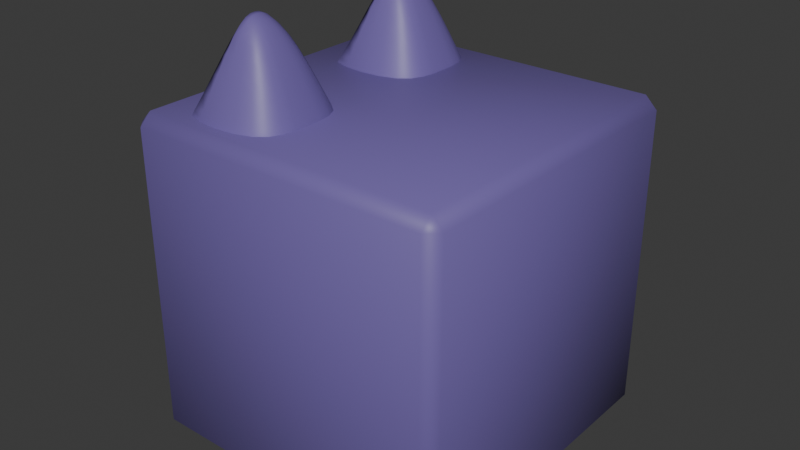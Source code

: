 # Source: Andrew.blend  (saved by Blender 4.3.34; exported with 4.5.12 LTS)
import bpy
from mathutils import Matrix  # noqa: F401  (used for matrix-valued properties, if any)

bpy.ops.wm.read_factory_settings(use_empty=True)
scene = bpy.context.scene
scene.name = 'Scene'

# ---- collections
col_collection = bpy.data.collections.new('Collection'); scene.collection.children.link(col_collection)

# ---- materials (node trees are filled in below, after node groups)
mat_material_002 = bpy.data.materials.new('Material.002')
mat_material_005 = bpy.data.materials.new('Material.005')
mat_material = bpy.data.materials.new('Material')
mat_material_006 = bpy.data.materials.new('Material.006')

# ---- material node trees
mat_material_002.use_nodes = True; mat_material_002.node_tree.nodes.clear()
_N = mat_material_002.node_tree.nodes; _L = mat_material_002.node_tree.links
n0 = _N.new('ShaderNodeBsdfPrincipled'); n0.name = 'Principled BSDF'; n0.location = (10, 300)
n0.inputs[0].default_value = (0.009315, 0.009315, 0.009315, 1.0)
n1 = _N.new('ShaderNodeOutputMaterial'); n1.name = 'Material Output'; n1.location = (300, 300)
_L.new(n0.outputs[0], n1.inputs[0])
n1.is_active_output = True
mat_material_005.use_nodes = True; mat_material_005.node_tree.nodes.clear()
_N = mat_material_005.node_tree.nodes; _L = mat_material_005.node_tree.links
n0 = _N.new('ShaderNodeBsdfPrincipled'); n0.name = 'Principled BSDF'; n0.location = (10, 300)
n0.inputs[0].default_value = (0.1714, 0.1248, 0.3813, 1.0)
n1 = _N.new('ShaderNodeOutputMaterial'); n1.name = 'Material Output'; n1.location = (300, 300)
_L.new(n0.outputs[0], n1.inputs[0])
n1.is_active_output = True
mat_material.use_nodes = True; mat_material.node_tree.nodes.clear()
_N = mat_material.node_tree.nodes; _L = mat_material.node_tree.links
n0 = _N.new('ShaderNodeBsdfPrincipled'); n0.name = 'Principled BSDF'; n0.location = (10, 300)
n0.inputs[0].default_value = (0.0, 0.0, 0.0, 1.0)
n1 = _N.new('ShaderNodeOutputMaterial'); n1.name = 'Material Output'; n1.location = (300, 300)
_L.new(n0.outputs[0], n1.inputs[0])
n1.is_active_output = True
mat_material_006.use_nodes = True; mat_material_006.node_tree.nodes.clear()
_N = mat_material_006.node_tree.nodes; _L = mat_material_006.node_tree.links
n0 = _N.new('ShaderNodeBsdfPrincipled'); n0.name = 'Principled BSDF'; n0.location = (10, 300)
n0.inputs[0].default_value = (0.0, 0.0, 0.0, 1.0)
n1 = _N.new('ShaderNodeOutputMaterial'); n1.name = 'Material Output'; n1.location = (300, 300)
_L.new(n0.outputs[0], n1.inputs[0])
n1.is_active_output = True

# ---- world
world_world = bpy.data.worlds.new('World'); scene.world = world_world
world_world.use_nodes = True; world_world.node_tree.nodes.clear()
_N = world_world.node_tree.nodes; _L = world_world.node_tree.links
n0 = _N.new('ShaderNodeOutputWorld'); n0.name = 'World Output'; n0.location = (300, 300)
n1 = _N.new('ShaderNodeBackground'); n1.name = 'Background'; n1.location = (10, 300)
n1.inputs[0].default_value = (0.05088, 0.05088, 0.05088, 1.0)
_L.new(n1.outputs[0], n0.inputs[0])
n0.is_active_output = True
world_world.color = (0.05088, 0.05088, 0.05088)
world_world.sun_shadow_jitter_overblur = 0.0

# ---- meshes
me_cylinder = bpy.data.meshes.new('Cylinder')
me_cylinder.from_pydata([(-2.384e-07, 1.0, -1.0), (-2.384e-07, 1.0, 1.0), (0.1951, 0.9808, -1.0), (0.1951, 0.9808, 1.0), (0.3827, 0.9239, -1.0), (0.3827, 0.9239, 1.0), (0.5556, 0.8315, -1.0), (0.5556, 0.8315, 1.0), (0.7071, 0.7071, -1.0), (0.7071, 0.7071, 1.0), (0.8315, 0.5556, -1.0), (0.8315, 0.5556, 1.0), (0.9239, 0.3827, -1.0), (0.9239, 0.3827, 1.0), (0.9808, 0.1951, -1.0), (0.9808, 0.1951, 1.0), (1.0, -4.768e-07, -1.0), (1.0, -4.768e-07, 1.0), (0.9808, -0.1951, -1.0), (0.9808, -0.1951, 1.0), (0.9239, -0.3827, -1.0), (0.9239, -0.3827, 1.0), (0.8315, -0.5556, -1.0), (0.8315, -0.5556, 1.0), (0.7071, -0.7071, -1.0), (0.7071, -0.7071, 1.0), (0.5556, -0.8315, -1.0), (0.5556, -0.8315, 1.0), (0.1951, -0.9808, -1.0), (0.1951, -0.9808, 1.0), (-2.384e-07, -1.0, -1.0), (-2.384e-07, -1.0, 1.0), (-0.1951, -0.9808, -1.0), (-0.1951, -0.9808, 1.0), (-0.3827, -0.9239, -1.0), (-0.3827, -0.9239, 1.0), (-0.5556, -0.8315, -1.0), (-0.5556, -0.8315, 1.0), (-0.7071, -0.7071, -1.0), (-0.7071, -0.7071, 1.0), (-0.8315, -0.5556, -1.0), (-0.8315, -0.5556, 1.0), (-0.9239, -0.3827, -1.0), (-0.9239, -0.3827, 1.0), (-0.9808, -0.1951, -1.0), (-0.9808, -0.1951, 1.0), (-1.0, -4.768e-07, -1.0), (-1.0, -4.768e-07, 1.0), (-0.9808, 0.1951, -1.0), (-0.9808, 0.1951, 1.0), (-0.9239, 0.3827, -1.0), (-0.9239, 0.3827, 1.0), (-0.8315, 0.5556, -1.0), (-0.8315, 0.5556, 1.0), (-0.7071, 0.7071, -1.0), (-0.7071, 0.7071, 1.0), (-0.5556, 0.8315, -1.0), (-0.5556, 0.8315, 1.0), (0.4821, -0.8708, 1.0), (0.4821, -0.8708, -1.0), (0.2185, -0.9737, 1.0), (0.2185, -0.9737, -1.0), (-0.4576, 0.8839, 1.0), (-0.4576, 0.8839, -1.0), (-0.192, 0.9811, 1.0), (-0.192, 0.9811, -1.0)], [], [(0, 1, 3, 2), (2, 3, 5, 4), (4, 5, 7, 6), (6, 7, 9, 8), (8, 9, 11, 10), (10, 11, 13, 12), (12, 13, 15, 14), (14, 15, 17, 16), (16, 17, 19, 18), (18, 19, 21, 20), (20, 21, 23, 22), (22, 23, 25, 24), (24, 25, 27, 26), (59, 26, 27, 58), (29, 28, 61, 60), (28, 29, 31, 30), (30, 31, 33, 32), (32, 33, 35, 34), (34, 35, 37, 36), (36, 37, 39, 38), (38, 39, 41, 40), (40, 41, 43, 42), (42, 43, 45, 44), (44, 45, 47, 46), (46, 47, 49, 48), (48, 49, 51, 50), (50, 51, 53, 52), (52, 53, 55, 54), (54, 55, 57, 56), (56, 57, 62, 63), (62, 57, 55, 53, 51, 49, 47, 45, 43, 41, 39, 37, 35, 33, 31, 29, 60), (58, 27, 25, 23, 21, 19, 17, 15, 13, 11, 9, 7, 5, 3, 1, 64), (64, 1, 0, 65), (65, 0, 2, 4, 6, 8, 10, 12, 14, 16, 18, 20, 22, 24, 26, 59), (61, 28, 30, 32, 34, 36, 38, 40, 42, 44, 46, 48, 50, 52, 54, 56, 63), (60, 61, 63, 62), (59, 58, 64, 65)])
_uv = me_cylinder.uv_layers.new(name='UVMap')
_uv.uv.foreach_set('vector', [1.0, 0.5, 1.0, 1.0, 0.9688, 1.0, 0.9688, 0.5, 0.9688, 0.5, 0.9688, 1.0, 0.9375, 1.0, 0.9375, 0.5, 0.9375, 0.5, 0.9375, 1.0, 0.9062, 1.0, 0.9062, 0.5, 0.9062, 0.5, 0.9062, 1.0, 0.875, 1.0, 0.875, 0.5, 0.875, 0.5, 0.875, 1.0, 0.8438, 1.0, 0.8438, 0.5, 0.8438, 0.5, 0.8438, 1.0, 0.8125, 1.0, 0.8125, 0.5, 0.8125, 0.5, 0.8125, 1.0, 0.7812, 1.0, 0.7812, 0.5, 0.7812, 0.5, 0.7812, 1.0, 0.75, 1.0, 0.75, 0.5, 0.75, 0.5, 0.75, 1.0, 0.7188, 1.0, 0.7188, 0.5, 0.7188, 0.5, 0.7188, 1.0, 0.6875, 1.0, 0.6875, 0.5, 0.6875, 0.5, 0.6875, 1.0, 0.6562, 1.0, 0.6562, 0.5, 0.6562, 0.5, 0.6562, 1.0, 0.625, 1.0, 0.625, 0.5, 0.625, 0.5, 0.625, 1.0, 0.5938, 1.0, 0.5938, 0.5, 0.5805, 0.5, 0.5938, 0.5, 0.5938, 1.0, 0.5805, 1.0, 0.5312, 1.0, 0.5312, 0.5, 0.5352, 0.5, 0.5352, 1.0, 0.5312, 0.5, 0.5312, 1.0, 0.5, 1.0, 0.5, 0.5, 0.5, 0.5, 0.5, 1.0, 0.4688, 1.0, 0.4688, 0.5, 0.4688, 0.5, 0.4688, 1.0, 0.4375, 1.0, 0.4375, 0.5, 0.4375, 0.5, 0.4375, 1.0, 0.4062, 1.0, 0.4062, 0.5, 0.4062, 0.5, 0.4062, 1.0, 0.375, 1.0, 0.375, 0.5, 0.375, 0.5, 0.375, 1.0, 0.3438, 1.0, 0.3438, 0.5, 0.3438, 0.5, 0.3438, 1.0, 0.3125, 1.0, 0.3125, 0.5, 0.3125, 0.5, 0.3125, 1.0, 0.2812, 1.0, 0.2812, 0.5, 0.2812, 0.5, 0.2812, 1.0, 0.25, 1.0, 0.25, 0.5, 0.25, 0.5, 0.25, 1.0, 0.2188, 1.0, 0.2188, 0.5, 0.2188, 0.5, 0.2188, 1.0, 0.1875, 1.0, 0.1875, 0.5, 0.1875, 0.5, 0.1875, 1.0, 0.1562, 1.0, 0.1562, 0.5, 0.1562, 0.5, 0.1562, 1.0, 0.125, 1.0, 0.125, 0.5, 0.125, 0.5, 0.125, 1.0, 0.09375, 1.0, 0.09375, 0.5, 0.09375, 0.5, 0.09375, 1.0, 0.07604, 1.0, 0.07604, 0.5, 0.1402, 0.4621, 0.1167, 0.4496, 0.08029, 0.4197, 0.05045, 0.3833, 0.02827, 0.3418, 0.01461, 0.2968, 0.01, 0.25, 0.01461, 0.2032, 0.02827, 0.1582, 0.05045, 0.1167, 0.08029, 0.08029, 0.1167, 0.05045, 0.1582, 0.02827, 0.2032, 0.01461, 0.25, 0.01, 0.2968, 0.01461, 0.3024, 0.01632, 0.3657, 0.04102, 0.3833, 0.05045, 0.4197, 0.08029, 0.4496, 0.1167, 0.4717, 0.1582, 0.4854, 0.2032, 0.49, 0.25, 0.4854, 0.2968, 0.4717, 0.3418, 0.4496, 0.3833, 0.4197, 0.4197, 0.3833, 0.4496, 0.3418, 0.4717, 0.2968, 0.4854, 0.25, 0.49, 0.2039, 0.4855, 0.03075, 1.0, 0.0, 1.0, 0.0, 0.5, 0.03075, 0.5, 0.7039, 0.4855, 0.75, 0.49, 0.7968, 0.4854, 0.8418, 0.4717, 0.8833, 0.4496, 0.9197, 0.4197, 0.9496, 0.3833, 0.9717, 0.3418, 0.9854, 0.2968, 0.99, 0.25, 0.9854, 0.2032, 0.9717, 0.1582, 0.9496, 0.1167, 0.9197, 0.08029, 0.8833, 0.05045, 0.8657, 0.04102, 0.8024, 0.01632, 0.7968, 0.01461, 0.75, 0.01, 0.7032, 0.01461, 0.6582, 0.02827, 0.6167, 0.05045, 0.5803, 0.08029, 0.5504, 0.1167, 0.5283, 0.1582, 0.5146, 0.2032, 0.51, 0.25, 0.5146, 0.2968, 0.5283, 0.3418, 0.5504, 0.3833, 0.5803, 0.4197, 0.6167, 0.4496, 0.6402, 0.4621, 0.4041, 0.3588, 0.4041, 0.3308, 0.5908, 0.3308, 0.5908, 0.3588, 0.4047, 0.9192, 0.4047, 0.8912, 0.5908, 0.8912, 0.5908, 0.9192])
me_cylinder.update()
me_cylinder_001 = bpy.data.meshes.new('Cylinder.001')
me_cylinder_001.from_pydata([(0.0, 1.0, -1.0), (0.0, 1.0, 1.0), (0.1951, 0.9808, -1.0), (0.1951, 0.9808, 1.0), (0.3827, 0.9239, -1.0), (0.3827, 0.9239, 1.0), (0.5556, 0.8315, -1.0), (0.5556, 0.8315, 1.0), (0.7071, 0.7071, -1.0), (0.7071, 0.7071, 1.0), (0.8315, 0.5556, -1.0), (0.8315, 0.5556, 1.0), (0.9239, 0.3827, -1.0), (0.9239, 0.3827, 1.0), (0.9808, 0.1951, -1.0), (0.9808, 0.1951, 1.0), (1.0, 0.0, -1.0), (1.0, 0.0, 1.0), (0.9808, -0.1951, -1.0), (0.9808, -0.1951, 1.0), (0.9239, -0.3827, -1.0), (0.9239, -0.3827, 1.0), (0.8315, -0.5556, -1.0), (0.8315, -0.5556, 1.0), (0.7071, -0.7071, -1.0), (0.7071, -0.7071, 1.0), (0.5556, -0.8315, -1.0), (0.5556, -0.8315, 1.0), (0.3827, -0.9239, -1.0), (0.3827, -0.9239, 1.0), (0.1951, -0.9808, -1.0), (0.1951, -0.9808, 1.0), (0.0, -1.0, -1.0), (0.0, -1.0, 1.0), (-0.1951, -0.9808, -1.0), (-0.1951, -0.9808, 1.0), (-0.3827, -0.9239, -1.0), (-0.3827, -0.9239, 1.0), (-0.5556, -0.8315, -1.0), (-0.5556, -0.8315, 1.0), (-0.7071, -0.7071, -1.0), (-0.7071, -0.7071, 1.0), (-0.8315, -0.5556, -1.0), (-0.8315, -0.5556, 1.0), (-0.9239, -0.3827, -1.0), (-0.9239, -0.3827, 1.0), (-0.9808, -0.1951, -1.0), (-0.9808, -0.1951, 1.0), (-1.0, 0.0, -1.0), (-1.0, 0.0, 1.0), (-0.9808, 0.1951, -1.0), (-0.9808, 0.1951, 1.0), (-0.9239, 0.3827, -1.0), (-0.9239, 0.3827, 1.0), (-0.8315, 0.5556, -1.0), (-0.8315, 0.5556, 1.0), (-0.7071, 0.7071, -1.0), (-0.7071, 0.7071, 1.0), (-0.5556, 0.8315, -1.0), (-0.5556, 0.8315, 1.0), (-0.3827, 0.9239, -1.0), (-0.3827, 0.9239, 1.0), (-0.1951, 0.9808, -1.0), (-0.1951, 0.9808, 1.0)], [], [(0, 1, 3, 2), (2, 3, 5, 4), (4, 5, 7, 6), (6, 7, 9, 8), (8, 9, 11, 10), (10, 11, 13, 12), (12, 13, 15, 14), (14, 15, 17, 16), (16, 17, 19, 18), (18, 19, 21, 20), (20, 21, 23, 22), (22, 23, 25, 24), (24, 25, 27, 26), (26, 27, 29, 28), (28, 29, 31, 30), (30, 31, 33, 32), (32, 33, 35, 34), (34, 35, 37, 36), (36, 37, 39, 38), (38, 39, 41, 40), (40, 41, 43, 42), (42, 43, 45, 44), (44, 45, 47, 46), (46, 47, 49, 48), (48, 49, 51, 50), (50, 51, 53, 52), (52, 53, 55, 54), (54, 55, 57, 56), (56, 57, 59, 58), (58, 59, 61, 60), (3, 1, 63, 61, 59, 57, 55, 53, 51, 49, 47, 45, 43, 41, 39, 37, 35, 33, 31, 29, 27, 25, 23, 21, 19, 17, 15, 13, 11, 9, 7, 5), (60, 61, 63, 62), (62, 63, 1, 0), (0, 2, 4, 6, 8, 10, 12, 14, 16, 18, 20, 22, 24, 26, 28, 30, 32, 34, 36, 38, 40, 42, 44, 46, 48, 50, 52, 54, 56, 58, 60, 62)])
_uv = me_cylinder_001.uv_layers.new(name='UVMap')
_uv.uv.foreach_set('vector', [1.0, 0.5, 1.0, 1.0, 0.9688, 1.0, 0.9688, 0.5, 0.9688, 0.5, 0.9688, 1.0, 0.9375, 1.0, 0.9375, 0.5, 0.9375, 0.5, 0.9375, 1.0, 0.9062, 1.0, 0.9062, 0.5, 0.9062, 0.5, 0.9062, 1.0, 0.875, 1.0, 0.875, 0.5, 0.875, 0.5, 0.875, 1.0, 0.8438, 1.0, 0.8438, 0.5, 0.8438, 0.5, 0.8438, 1.0, 0.8125, 1.0, 0.8125, 0.5, 0.8125, 0.5, 0.8125, 1.0, 0.7812, 1.0, 0.7812, 0.5, 0.7812, 0.5, 0.7812, 1.0, 0.75, 1.0, 0.75, 0.5, 0.75, 0.5, 0.75, 1.0, 0.7188, 1.0, 0.7188, 0.5, 0.7188, 0.5, 0.7188, 1.0, 0.6875, 1.0, 0.6875, 0.5, 0.6875, 0.5, 0.6875, 1.0, 0.6562, 1.0, 0.6562, 0.5, 0.6562, 0.5, 0.6562, 1.0, 0.625, 1.0, 0.625, 0.5, 0.625, 0.5, 0.625, 1.0, 0.5938, 1.0, 0.5938, 0.5, 0.5938, 0.5, 0.5938, 1.0, 0.5625, 1.0, 0.5625, 0.5, 0.5625, 0.5, 0.5625, 1.0, 0.5312, 1.0, 0.5312, 0.5, 0.5312, 0.5, 0.5312, 1.0, 0.5, 1.0, 0.5, 0.5, 0.5, 0.5, 0.5, 1.0, 0.4688, 1.0, 0.4688, 0.5, 0.4688, 0.5, 0.4688, 1.0, 0.4375, 1.0, 0.4375, 0.5, 0.4375, 0.5, 0.4375, 1.0, 0.4062, 1.0, 0.4062, 0.5, 0.4062, 0.5, 0.4062, 1.0, 0.375, 1.0, 0.375, 0.5, 0.375, 0.5, 0.375, 1.0, 0.3438, 1.0, 0.3438, 0.5, 0.3438, 0.5, 0.3438, 1.0, 0.3125, 1.0, 0.3125, 0.5, 0.3125, 0.5, 0.3125, 1.0, 0.2812, 1.0, 0.2812, 0.5, 0.2812, 0.5, 0.2812, 1.0, 0.25, 1.0, 0.25, 0.5, 0.25, 0.5, 0.25, 1.0, 0.2188, 1.0, 0.2188, 0.5, 0.2188, 0.5, 0.2188, 1.0, 0.1875, 1.0, 0.1875, 0.5, 0.1875, 0.5, 0.1875, 1.0, 0.1562, 1.0, 0.1562, 0.5, 0.1562, 0.5, 0.1562, 1.0, 0.125, 1.0, 0.125, 0.5, 0.125, 0.5, 0.125, 1.0, 0.09375, 1.0, 0.09375, 0.5, 0.09375, 0.5, 0.09375, 1.0, 0.0625, 1.0, 0.0625, 0.5, 0.2968, 0.4854, 0.25, 0.49, 0.2032, 0.4854, 0.1582, 0.4717, 0.1167, 0.4496, 0.08029, 0.4197, 0.05045, 0.3833, 0.02827, 0.3418, 0.01461, 0.2968, 0.01, 0.25, 0.01461, 0.2032, 0.02827, 0.1582, 0.05045, 0.1167, 0.08029, 0.08029, 0.1167, 0.05045, 0.1582, 0.02827, 0.2032, 0.01461, 0.25, 0.01, 0.2968, 0.01461, 0.3418, 0.02827, 0.3833, 0.05045, 0.4197, 0.08029, 0.4496, 0.1167, 0.4717, 0.1582, 0.4854, 0.2032, 0.49, 0.25, 0.4854, 0.2968, 0.4717, 0.3418, 0.4496, 0.3833, 0.4197, 0.4197, 0.3833, 0.4496, 0.3418, 0.4717, 0.0625, 0.5, 0.0625, 1.0, 0.03125, 1.0, 0.03125, 0.5, 0.03125, 0.5, 0.03125, 1.0, 0.0, 1.0, 0.0, 0.5, 0.75, 0.49, 0.7968, 0.4854, 0.8418, 0.4717, 0.8833, 0.4496, 0.9197, 0.4197, 0.9496, 0.3833, 0.9717, 0.3418, 0.9854, 0.2968, 0.99, 0.25, 0.9854, 0.2032, 0.9717, 0.1582, 0.9496, 0.1167, 0.9197, 0.08029, 0.8833, 0.05045, 0.8418, 0.02827, 0.7968, 0.01461, 0.75, 0.01, 0.7032, 0.01461, 0.6582, 0.02827, 0.6167, 0.05045, 0.5803, 0.08029, 0.5504, 0.1167, 0.5283, 0.1582, 0.5146, 0.2032, 0.51, 0.25, 0.5146, 0.2968, 0.5283, 0.3418, 0.5504, 0.3833, 0.5803, 0.4197, 0.6167, 0.4496, 0.6582, 0.4717, 0.7032, 0.4854])
me_cylinder_001.update()
me_cylinder_002 = bpy.data.meshes.new('Cylinder.002')
me_cylinder_002.from_pydata([(0.0, 1.0, -1.0), (0.0, 1.0, 1.0), (0.1951, 0.9808, -1.0), (0.1951, 0.9808, 1.0), (0.3827, 0.9239, -1.0), (0.3827, 0.9239, 1.0), (0.5556, 0.8315, -1.0), (0.5556, 0.8315, 1.0), (0.7071, 0.7071, -1.0), (0.7071, 0.7071, 1.0), (0.8315, 0.5556, -1.0), (0.8315, 0.5556, 1.0), (0.9239, 0.3827, -1.0), (0.9239, 0.3827, 1.0), (0.9808, 0.1951, -1.0), (0.9808, 0.1951, 1.0), (1.0, 0.0, -1.0), (1.0, 0.0, 1.0), (0.9808, -0.1951, -1.0), (0.9808, -0.1951, 1.0), (0.9239, -0.3827, -1.0), (0.9239, -0.3827, 1.0), (0.8315, -0.5556, -1.0), (0.8315, -0.5556, 1.0), (0.7071, -0.7071, -1.0), (0.7071, -0.7071, 1.0), (0.5556, -0.8315, -1.0), (0.5556, -0.8315, 1.0), (0.3827, -0.9239, -1.0), (0.3827, -0.9239, 1.0), (0.1951, -0.9808, -1.0), (0.1951, -0.9808, 1.0), (0.0, -1.0, -1.0), (0.0, -1.0, 1.0), (-0.1951, -0.9808, -1.0), (-0.1951, -0.9808, 1.0), (-0.3827, -0.9239, -1.0), (-0.3827, -0.9239, 1.0), (-0.5556, -0.8315, -1.0), (-0.5556, -0.8315, 1.0), (-0.7071, -0.7071, -1.0), (-0.7071, -0.7071, 1.0), (-0.8315, -0.5556, -1.0), (-0.8315, -0.5556, 1.0), (-0.9239, -0.3827, -1.0), (-0.9239, -0.3827, 1.0), (-0.9808, -0.1951, -1.0), (-0.9808, -0.1951, 1.0), (-1.0, 0.0, -1.0), (-1.0, 0.0, 1.0), (-0.9808, 0.1951, -1.0), (-0.9808, 0.1951, 1.0), (-0.9239, 0.3827, -1.0), (-0.9239, 0.3827, 1.0), (-0.8315, 0.5556, -1.0), (-0.8315, 0.5556, 1.0), (-0.7071, 0.7071, -1.0), (-0.7071, 0.7071, 1.0), (-0.5556, 0.8315, -1.0), (-0.5556, 0.8315, 1.0), (-0.3827, 0.9239, -1.0), (-0.3827, 0.9239, 1.0), (-0.1951, 0.9808, -1.0), (-0.1951, 0.9808, 1.0)], [], [(0, 1, 3, 2), (2, 3, 5, 4), (4, 5, 7, 6), (6, 7, 9, 8), (8, 9, 11, 10), (10, 11, 13, 12), (12, 13, 15, 14), (14, 15, 17, 16), (16, 17, 19, 18), (18, 19, 21, 20), (20, 21, 23, 22), (22, 23, 25, 24), (24, 25, 27, 26), (26, 27, 29, 28), (28, 29, 31, 30), (30, 31, 33, 32), (32, 33, 35, 34), (34, 35, 37, 36), (36, 37, 39, 38), (38, 39, 41, 40), (40, 41, 43, 42), (42, 43, 45, 44), (44, 45, 47, 46), (46, 47, 49, 48), (48, 49, 51, 50), (50, 51, 53, 52), (52, 53, 55, 54), (54, 55, 57, 56), (56, 57, 59, 58), (58, 59, 61, 60), (3, 1, 63, 61, 59, 57, 55, 53, 51, 49, 47, 45, 43, 41, 39, 37, 35, 33, 31, 29, 27, 25, 23, 21, 19, 17, 15, 13, 11, 9, 7, 5), (60, 61, 63, 62), (62, 63, 1, 0), (0, 2, 4, 6, 8, 10, 12, 14, 16, 18, 20, 22, 24, 26, 28, 30, 32, 34, 36, 38, 40, 42, 44, 46, 48, 50, 52, 54, 56, 58, 60, 62)])
_uv = me_cylinder_002.uv_layers.new(name='UVMap')
_uv.uv.foreach_set('vector', [1.0, 0.5, 1.0, 1.0, 0.9688, 1.0, 0.9688, 0.5, 0.9688, 0.5, 0.9688, 1.0, 0.9375, 1.0, 0.9375, 0.5, 0.9375, 0.5, 0.9375, 1.0, 0.9062, 1.0, 0.9062, 0.5, 0.9062, 0.5, 0.9062, 1.0, 0.875, 1.0, 0.875, 0.5, 0.875, 0.5, 0.875, 1.0, 0.8438, 1.0, 0.8438, 0.5, 0.8438, 0.5, 0.8438, 1.0, 0.8125, 1.0, 0.8125, 0.5, 0.8125, 0.5, 0.8125, 1.0, 0.7812, 1.0, 0.7812, 0.5, 0.7812, 0.5, 0.7812, 1.0, 0.75, 1.0, 0.75, 0.5, 0.75, 0.5, 0.75, 1.0, 0.7188, 1.0, 0.7188, 0.5, 0.7188, 0.5, 0.7188, 1.0, 0.6875, 1.0, 0.6875, 0.5, 0.6875, 0.5, 0.6875, 1.0, 0.6562, 1.0, 0.6562, 0.5, 0.6562, 0.5, 0.6562, 1.0, 0.625, 1.0, 0.625, 0.5, 0.625, 0.5, 0.625, 1.0, 0.5938, 1.0, 0.5938, 0.5, 0.5938, 0.5, 0.5938, 1.0, 0.5625, 1.0, 0.5625, 0.5, 0.5625, 0.5, 0.5625, 1.0, 0.5312, 1.0, 0.5312, 0.5, 0.5312, 0.5, 0.5312, 1.0, 0.5, 1.0, 0.5, 0.5, 0.5, 0.5, 0.5, 1.0, 0.4688, 1.0, 0.4688, 0.5, 0.4688, 0.5, 0.4688, 1.0, 0.4375, 1.0, 0.4375, 0.5, 0.4375, 0.5, 0.4375, 1.0, 0.4062, 1.0, 0.4062, 0.5, 0.4062, 0.5, 0.4062, 1.0, 0.375, 1.0, 0.375, 0.5, 0.375, 0.5, 0.375, 1.0, 0.3438, 1.0, 0.3438, 0.5, 0.3438, 0.5, 0.3438, 1.0, 0.3125, 1.0, 0.3125, 0.5, 0.3125, 0.5, 0.3125, 1.0, 0.2812, 1.0, 0.2812, 0.5, 0.2812, 0.5, 0.2812, 1.0, 0.25, 1.0, 0.25, 0.5, 0.25, 0.5, 0.25, 1.0, 0.2188, 1.0, 0.2188, 0.5, 0.2188, 0.5, 0.2188, 1.0, 0.1875, 1.0, 0.1875, 0.5, 0.1875, 0.5, 0.1875, 1.0, 0.1562, 1.0, 0.1562, 0.5, 0.1562, 0.5, 0.1562, 1.0, 0.125, 1.0, 0.125, 0.5, 0.125, 0.5, 0.125, 1.0, 0.09375, 1.0, 0.09375, 0.5, 0.09375, 0.5, 0.09375, 1.0, 0.0625, 1.0, 0.0625, 0.5, 0.2968, 0.4854, 0.25, 0.49, 0.2032, 0.4854, 0.1582, 0.4717, 0.1167, 0.4496, 0.08029, 0.4197, 0.05045, 0.3833, 0.02827, 0.3418, 0.01461, 0.2968, 0.01, 0.25, 0.01461, 0.2032, 0.02827, 0.1582, 0.05045, 0.1167, 0.08029, 0.08029, 0.1167, 0.05045, 0.1582, 0.02827, 0.2032, 0.01461, 0.25, 0.01, 0.2968, 0.01461, 0.3418, 0.02827, 0.3833, 0.05045, 0.4197, 0.08029, 0.4496, 0.1167, 0.4717, 0.1582, 0.4854, 0.2032, 0.49, 0.25, 0.4854, 0.2968, 0.4717, 0.3418, 0.4496, 0.3833, 0.4197, 0.4197, 0.3833, 0.4496, 0.3418, 0.4717, 0.0625, 0.5, 0.0625, 1.0, 0.03125, 1.0, 0.03125, 0.5, 0.03125, 0.5, 0.03125, 1.0, 0.0, 1.0, 0.0, 0.5, 0.75, 0.49, 0.7968, 0.4854, 0.8418, 0.4717, 0.8833, 0.4496, 0.9197, 0.4197, 0.9496, 0.3833, 0.9717, 0.3418, 0.9854, 0.2968, 0.99, 0.25, 0.9854, 0.2032, 0.9717, 0.1582, 0.9496, 0.1167, 0.9197, 0.08029, 0.8833, 0.05045, 0.8418, 0.02827, 0.7968, 0.01461, 0.75, 0.01, 0.7032, 0.01461, 0.6582, 0.02827, 0.6167, 0.05045, 0.5803, 0.08029, 0.5504, 0.1167, 0.5283, 0.1582, 0.5146, 0.2032, 0.51, 0.25, 0.5146, 0.2968, 0.5283, 0.3418, 0.5504, 0.3833, 0.5803, 0.4197, 0.6167, 0.4496, 0.6582, 0.4717, 0.7032, 0.4854])
me_cylinder_002.materials.append(mat_material_002)
me_cylinder_002.update()
me_cube_003 = bpy.data.meshes.new('Cube.003')
me_cube_003.from_pydata([(-0.9274, -0.9274, -1.0), (-0.9274, -1.0, -0.9274), (-1.0, -0.9274, -0.9274), (-0.9274, -1.0, 0.9274), (-0.9274, -0.9274, 1.0), (-1.0, -0.9274, 0.9274), (-0.9274, 0.9274, -1.0), (-1.0, 0.9274, -0.9274), (-0.9274, 1.0, -0.9274), (-0.9274, 0.9274, 1.0), (-0.9274, 1.0, 0.9274), (-1.0, 0.9274, 0.9274), (0.9274, -0.9274, -1.0), (1.0, -0.9274, -0.9274), (0.9274, -1.0, -0.9274), (0.9274, -0.9274, 1.0), (0.9274, -1.0, 0.9274), (1.0, -0.9274, 0.9274), (0.9274, 0.9274, -1.0), (0.9274, 1.0, -0.9274), (1.0, 0.9274, -0.9274), (0.9274, 0.9274, 1.0), (1.0, 0.9274, 0.9274), (0.9274, 1.0, 0.9274)], [], [(14, 16, 3, 1), (20, 22, 17, 13), (21, 9, 4, 15), (2, 5, 11, 7), (8, 10, 23, 19), (0, 1, 2), (3, 4, 5), (6, 7, 8), (9, 10, 11), (12, 13, 14), (15, 16, 17), (18, 19, 20), (21, 22, 23), (6, 0, 2, 7), (1, 3, 5, 2), (4, 9, 11, 5), (10, 8, 7, 11), (18, 6, 8, 19), (9, 21, 23, 10), (22, 20, 19, 23), (12, 18, 20, 13), (21, 15, 17, 22), (16, 14, 13, 17), (0, 12, 14, 1), (15, 4, 3, 16), (6, 18, 12, 0)])
me_cube_003.polygons.foreach_set('use_smooth', [True] * 26)
_uv = me_cube_003.uv_layers.new(name='UVMap')
_uv.uv.foreach_set('vector', [0.3841, 0.7591, 0.6159, 0.7591, 0.6159, 0.9909, 0.3841, 0.9909, 0.3841, 0.5091, 0.6159, 0.5091, 0.6159, 0.7409, 0.3841, 0.7409, 0.6341, 0.5091, 0.8659, 0.5091, 0.8659, 0.7409, 0.6341, 0.7409, 0.3841, 0.009072, 0.6159, 0.009072, 0.6159, 0.2409, 0.3841, 0.2409, 0.3841, 0.2591, 0.6159, 0.2591, 0.6159, 0.4909, 0.3841, 0.4909, 0.1341, 0.7409, 0.1341, 0.75, 0.125, 0.7409, 0.6159, 0.0, 0.625, 0.009072, 0.6159, 0.009072, 0.1341, 0.5091, 0.125, 0.5091, 0.1341, 0.5, 0.625, 0.2409, 0.6159, 0.25, 0.6159, 0.2409, 0.3659, 0.7409, 0.375, 0.7409, 0.3659, 0.75, 0.625, 0.7591, 0.6159, 0.7591, 0.6159, 0.75, 0.3659, 0.5091, 0.3659, 0.5, 0.375, 0.5091, 0.625, 0.4909, 0.6159, 0.5, 0.6159, 0.4909, 0.1341, 0.5091, 0.1341, 0.7409, 0.125, 0.7409, 0.125, 0.5091, 0.3841, 0.0, 0.6159, 0.0, 0.6159, 0.009072, 0.3841, 0.009072, 0.625, 0.009072, 0.625, 0.2409, 0.6159, 0.2409, 0.6159, 0.009072, 0.6159, 0.2591, 0.3841, 0.2591, 0.3841, 0.2409, 0.6159, 0.2409, 0.3659, 0.5091, 0.1341, 0.5091, 0.1341, 0.5, 0.3659, 0.5, 0.625, 0.2591, 0.625, 0.4909, 0.6159, 0.4909, 0.6159, 0.2591, 0.6159, 0.5091, 0.3841, 0.5091, 0.3841, 0.4909, 0.6159, 0.4909, 0.3659, 0.7409, 0.3659, 0.5091, 0.3841, 0.5091, 0.3841, 0.7409, 0.6341, 0.5091, 0.6341, 0.7409, 0.6159, 0.7409, 0.6159, 0.5091, 0.6159, 0.7591, 0.3841, 0.7591, 0.3841, 0.7409, 0.6159, 0.7409, 0.1341, 0.7409, 0.3659, 0.7409, 0.3659, 0.75, 0.1341, 0.75, 0.625, 0.7591, 0.625, 0.9909, 0.6159, 0.9909, 0.6159, 0.7591, 0.1341, 0.5091, 0.3659, 0.5091, 0.3659, 0.7409, 0.1341, 0.7409])
me_cube_003.materials.append(mat_material_005)
me_cube_003.update()
me_cone = bpy.data.meshes.new('Cone')
me_cone.from_pydata([(0.0, 1.0, -1.0), (0.1951, 0.9808, -1.0), (0.3827, 0.9239, -1.0), (0.5556, 0.8315, -1.0), (0.7071, 0.7071, -1.0), (0.8315, 0.5556, -1.0), (0.9239, 0.3827, -1.0), (0.9808, 0.1951, -1.0), (1.0, 0.0, -1.0), (0.9808, -0.1951, -1.0), (0.9239, -0.3827, -1.0), (0.8315, -0.5556, -1.0), (0.7071, -0.7071, -1.0), (0.5556, -0.8315, -1.0), (0.3827, -0.9239, -1.0), (0.1951, -0.9808, -1.0), (0.0, -1.0, -1.0), (-0.1951, -0.9808, -1.0), (-0.3827, -0.9239, -1.0), (-0.5556, -0.8315, -1.0), (-0.7071, -0.7071, -1.0), (-0.8315, -0.5556, -1.0), (-0.9239, -0.3827, -1.0), (-0.9808, -0.1951, -1.0), (-1.0, 0.0, -1.0), (-0.9808, 0.1951, -1.0), (-0.9239, 0.3827, -1.0), (-0.8315, 0.5556, -1.0), (-0.7071, 0.7071, -1.0), (-0.5556, 0.8315, -1.0), (-0.3827, 0.9239, -1.0), (-0.1951, 0.9808, -1.0), (0.0, 0.0, 1.0)], [], [(0, 32, 1), (1, 32, 2), (2, 32, 3), (3, 32, 4), (4, 32, 5), (5, 32, 6), (6, 32, 7), (7, 32, 8), (8, 32, 9), (9, 32, 10), (10, 32, 11), (11, 32, 12), (12, 32, 13), (13, 32, 14), (14, 32, 15), (15, 32, 16), (16, 32, 17), (17, 32, 18), (18, 32, 19), (19, 32, 20), (20, 32, 21), (21, 32, 22), (22, 32, 23), (23, 32, 24), (24, 32, 25), (25, 32, 26), (26, 32, 27), (27, 32, 28), (28, 32, 29), (29, 32, 30), (0, 1, 2, 3, 4, 5, 6, 7, 8, 9, 10, 11, 12, 13, 14, 15, 16, 17, 18, 19, 20, 21, 22, 23, 24, 25, 26, 27, 28, 29, 30, 31), (30, 32, 31), (31, 32, 0)])
_uv = me_cone.uv_layers.new(name='UVMap')
_uv.uv.foreach_set('vector', [0.25, 0.49, 0.25, 0.25, 0.2968, 0.4854, 0.2968, 0.4854, 0.25, 0.25, 0.3418, 0.4717, 0.3418, 0.4717, 0.25, 0.25, 0.3833, 0.4496, 0.3833, 0.4496, 0.25, 0.25, 0.4197, 0.4197, 0.4197, 0.4197, 0.25, 0.25, 0.4496, 0.3833, 0.4496, 0.3833, 0.25, 0.25, 0.4717, 0.3418, 0.4717, 0.3418, 0.25, 0.25, 0.4854, 0.2968, 0.4854, 0.2968, 0.25, 0.25, 0.49, 0.25, 0.49, 0.25, 0.25, 0.25, 0.4854, 0.2032, 0.4854, 0.2032, 0.25, 0.25, 0.4717, 0.1582, 0.4717, 0.1582, 0.25, 0.25, 0.4496, 0.1167, 0.4496, 0.1167, 0.25, 0.25, 0.4197, 0.08029, 0.4197, 0.08029, 0.25, 0.25, 0.3833, 0.05045, 0.3833, 0.05045, 0.25, 0.25, 0.3418, 0.02827, 0.3418, 0.02827, 0.25, 0.25, 0.2968, 0.01461, 0.2968, 0.01461, 0.25, 0.25, 0.25, 0.01, 0.25, 0.01, 0.25, 0.25, 0.2032, 0.01461, 0.2032, 0.01461, 0.25, 0.25, 0.1582, 0.02827, 0.1582, 0.02827, 0.25, 0.25, 0.1167, 0.05045, 0.1167, 0.05045, 0.25, 0.25, 0.08029, 0.08029, 0.08029, 0.08029, 0.25, 0.25, 0.05045, 0.1167, 0.05045, 0.1167, 0.25, 0.25, 0.02827, 0.1582, 0.02827, 0.1582, 0.25, 0.25, 0.01461, 0.2032, 0.01461, 0.2032, 0.25, 0.25, 0.01, 0.25, 0.01, 0.25, 0.25, 0.25, 0.01461, 0.2968, 0.01461, 0.2968, 0.25, 0.25, 0.02827, 0.3418, 0.02827, 0.3418, 0.25, 0.25, 0.05045, 0.3833, 0.05045, 0.3833, 0.25, 0.25, 0.08029, 0.4197, 0.08029, 0.4197, 0.25, 0.25, 0.1167, 0.4496, 0.1167, 0.4496, 0.25, 0.25, 0.1582, 0.4717, 0.75, 0.49, 0.7968, 0.4854, 0.8418, 0.4717, 0.8833, 0.4496, 0.9197, 0.4197, 0.9496, 0.3833, 0.9717, 0.3418, 0.9854, 0.2968, 0.99, 0.25, 0.9854, 0.2032, 0.9717, 0.1582, 0.9496, 0.1167, 0.9197, 0.08029, 0.8833, 0.05045, 0.8418, 0.02827, 0.7968, 0.01461, 0.75, 0.01, 0.7032, 0.01461, 0.6582, 0.02827, 0.6167, 0.05045, 0.5803, 0.08029, 0.5504, 0.1167, 0.5283, 0.1582, 0.5146, 0.2032, 0.51, 0.25, 0.5146, 0.2968, 0.5283, 0.3418, 0.5504, 0.3833, 0.5803, 0.4197, 0.6167, 0.4496, 0.6582, 0.4717, 0.7032, 0.4854, 0.1582, 0.4717, 0.25, 0.25, 0.2032, 0.4854, 0.2032, 0.4854, 0.25, 0.25, 0.25, 0.49])
me_cone.materials.append(mat_material)
me_cone.update()
me_cone_001 = bpy.data.meshes.new('Cone.001')
me_cone_001.from_pydata([(0.0, 1.0, -1.0), (0.1951, 0.9808, -1.0), (0.3827, 0.9239, -1.0), (0.5556, 0.8315, -1.0), (0.7071, 0.7071, -1.0), (0.8315, 0.5556, -1.0), (0.9239, 0.3827, -1.0), (0.9808, 0.1951, -1.0), (1.0, 0.0, -1.0), (0.9808, -0.1951, -1.0), (0.9239, -0.3827, -1.0), (0.8315, -0.5556, -1.0), (0.7071, -0.7071, -1.0), (0.5556, -0.8315, -1.0), (0.3827, -0.9239, -1.0), (0.1951, -0.9808, -1.0), (0.0, -1.0, -1.0), (-0.1951, -0.9808, -1.0), (-0.3827, -0.9239, -1.0), (-0.5556, -0.8315, -1.0), (-0.7071, -0.7071, -1.0), (-0.8315, -0.5556, -1.0), (-0.9239, -0.3827, -1.0), (-0.9808, -0.1951, -1.0), (-1.0, 0.0, -1.0), (-0.9808, 0.1951, -1.0), (-0.9239, 0.3827, -1.0), (-0.8315, 0.5556, -1.0), (-0.7071, 0.7071, -1.0), (-0.5556, 0.8315, -1.0), (-0.3827, 0.9239, -1.0), (-0.1951, 0.9808, -1.0), (0.0, 0.0, 1.0)], [], [(0, 32, 1), (1, 32, 2), (2, 32, 3), (3, 32, 4), (4, 32, 5), (5, 32, 6), (6, 32, 7), (7, 32, 8), (8, 32, 9), (9, 32, 10), (10, 32, 11), (11, 32, 12), (12, 32, 13), (13, 32, 14), (14, 32, 15), (15, 32, 16), (16, 32, 17), (17, 32, 18), (18, 32, 19), (19, 32, 20), (20, 32, 21), (21, 32, 22), (22, 32, 23), (23, 32, 24), (24, 32, 25), (25, 32, 26), (26, 32, 27), (27, 32, 28), (28, 32, 29), (29, 32, 30), (0, 1, 2, 3, 4, 5, 6, 7, 8, 9, 10, 11, 12, 13, 14, 15, 16, 17, 18, 19, 20, 21, 22, 23, 24, 25, 26, 27, 28, 29, 30, 31), (30, 32, 31), (31, 32, 0)])
_uv = me_cone_001.uv_layers.new(name='UVMap')
_uv.uv.foreach_set('vector', [0.25, 0.49, 0.25, 0.25, 0.2968, 0.4854, 0.2968, 0.4854, 0.25, 0.25, 0.3418, 0.4717, 0.3418, 0.4717, 0.25, 0.25, 0.3833, 0.4496, 0.3833, 0.4496, 0.25, 0.25, 0.4197, 0.4197, 0.4197, 0.4197, 0.25, 0.25, 0.4496, 0.3833, 0.4496, 0.3833, 0.25, 0.25, 0.4717, 0.3418, 0.4717, 0.3418, 0.25, 0.25, 0.4854, 0.2968, 0.4854, 0.2968, 0.25, 0.25, 0.49, 0.25, 0.49, 0.25, 0.25, 0.25, 0.4854, 0.2032, 0.4854, 0.2032, 0.25, 0.25, 0.4717, 0.1582, 0.4717, 0.1582, 0.25, 0.25, 0.4496, 0.1167, 0.4496, 0.1167, 0.25, 0.25, 0.4197, 0.08029, 0.4197, 0.08029, 0.25, 0.25, 0.3833, 0.05045, 0.3833, 0.05045, 0.25, 0.25, 0.3418, 0.02827, 0.3418, 0.02827, 0.25, 0.25, 0.2968, 0.01461, 0.2968, 0.01461, 0.25, 0.25, 0.25, 0.01, 0.25, 0.01, 0.25, 0.25, 0.2032, 0.01461, 0.2032, 0.01461, 0.25, 0.25, 0.1582, 0.02827, 0.1582, 0.02827, 0.25, 0.25, 0.1167, 0.05045, 0.1167, 0.05045, 0.25, 0.25, 0.08029, 0.08029, 0.08029, 0.08029, 0.25, 0.25, 0.05045, 0.1167, 0.05045, 0.1167, 0.25, 0.25, 0.02827, 0.1582, 0.02827, 0.1582, 0.25, 0.25, 0.01461, 0.2032, 0.01461, 0.2032, 0.25, 0.25, 0.01, 0.25, 0.01, 0.25, 0.25, 0.25, 0.01461, 0.2968, 0.01461, 0.2968, 0.25, 0.25, 0.02827, 0.3418, 0.02827, 0.3418, 0.25, 0.25, 0.05045, 0.3833, 0.05045, 0.3833, 0.25, 0.25, 0.08029, 0.4197, 0.08029, 0.4197, 0.25, 0.25, 0.1167, 0.4496, 0.1167, 0.4496, 0.25, 0.25, 0.1582, 0.4717, 0.75, 0.49, 0.7968, 0.4854, 0.8418, 0.4717, 0.8833, 0.4496, 0.9197, 0.4197, 0.9496, 0.3833, 0.9717, 0.3418, 0.9854, 0.2968, 0.99, 0.25, 0.9854, 0.2032, 0.9717, 0.1582, 0.9496, 0.1167, 0.9197, 0.08029, 0.8833, 0.05045, 0.8418, 0.02827, 0.7968, 0.01461, 0.75, 0.01, 0.7032, 0.01461, 0.6582, 0.02827, 0.6167, 0.05045, 0.5803, 0.08029, 0.5504, 0.1167, 0.5283, 0.1582, 0.5146, 0.2032, 0.51, 0.25, 0.5146, 0.2968, 0.5283, 0.3418, 0.5504, 0.3833, 0.5803, 0.4197, 0.6167, 0.4496, 0.6582, 0.4717, 0.7032, 0.4854, 0.1582, 0.4717, 0.25, 0.25, 0.2032, 0.4854, 0.2032, 0.4854, 0.25, 0.25, 0.25, 0.49])
me_cone_001.materials.append(mat_material_006)
me_cone_001.update()
me_cube = bpy.data.meshes.new('Cube')
me_cube.from_pydata([(-1.157, -1.157, -1.017), (-0.369, -0.369, 1.0), (-1.157, 1.157, -1.017), (-0.369, 0.369, 1.0), (1.099, -1.157, -1.017), (0.3118, -0.369, 1.0), (1.099, 1.157, -1.017), (0.3118, 0.369, 1.0), (-1.157, -3.737e-08, -1.017), (-0.369, 1.504e-07, 1.071), (1.099, -3.737e-08, -1.017), (0.3118, 1.504e-07, 1.071), (-1.157, -1.157, -0.7624), (-1.157, 1.157, -0.7624), (1.099, 1.157, -0.7624), (1.099, -1.157, -0.7624), (1.099, -3.737e-08, -0.7624), (-1.157, -3.737e-08, -0.7624), (-1.157, -1.157, -0.7624), (-1.157, 1.157, -0.7624), (1.099, 1.157, -0.7624), (1.099, -1.157, -0.7624), (1.099, -3.737e-08, -0.7624), (-1.157, -3.737e-08, -0.7624), (-0.2151, -1.157, -1.179), (0.5726, -0.369, 0.5832), (0.5726, 1.504e-07, 0.6541), (0.5726, 0.369, 0.5832), (-0.2151, 1.157, -1.179), (-0.2151, -3.737e-08, -1.179)], [], [(9, 3, 27, 26), (19, 3, 7, 20), (22, 11, 5, 21), (21, 5, 1, 18), (8, 10, 4, 0), (11, 9, 1, 5), (7, 3, 9, 11), (2, 6, 10, 8), (20, 7, 11, 22), (19, 23, 29, 28), (0, 12, 17, 8), (6, 14, 16, 10), (4, 15, 12, 0), (10, 16, 15, 4), (2, 13, 14, 6), (8, 17, 13, 2), (12, 18, 23, 17), (14, 20, 22, 16), (15, 21, 18, 12), (16, 22, 21, 15), (13, 19, 20, 14), (17, 23, 19, 13), (29, 26, 27, 28), (24, 25, 26, 29), (1, 9, 26, 25), (3, 19, 28, 27), (23, 18, 24, 29), (18, 1, 25, 24)])
me_cube.polygons.foreach_set('use_smooth', [True] * 28)
_uv = me_cube.uv_layers.new(name='UVMap')
_uv.uv.foreach_set('vector', [0.875, 0.625, 0.875, 0.5, 0.875, 0.5, 0.875, 0.625, 0.5, 0.25, 0.625, 0.25, 0.625, 0.5, 0.5, 0.5, 0.5, 0.625, 0.625, 0.625, 0.625, 0.75, 0.5, 0.75, 0.5, 0.75, 0.625, 0.75, 0.625, 1.0, 0.5, 1.0, 0.125, 0.625, 0.375, 0.625, 0.375, 0.75, 0.125, 0.75, 0.625, 0.625, 0.875, 0.625, 0.875, 0.75, 0.625, 0.75, 0.625, 0.5, 0.875, 0.5, 0.875, 0.625, 0.625, 0.625, 0.125, 0.5, 0.375, 0.5, 0.375, 0.625, 0.125, 0.625, 0.5, 0.5, 0.625, 0.5, 0.625, 0.625, 0.5, 0.625, 0.5, 0.25, 0.5, 0.125, 0.5, 0.125, 0.5, 0.25, 0.375, 0.0, 0.5, 0.0, 0.5, 0.125, 0.375, 0.125, 0.375, 0.5, 0.5, 0.5, 0.5, 0.625, 0.375, 0.625, 0.375, 0.75, 0.5, 0.75, 0.5, 1.0, 0.375, 1.0, 0.375, 0.625, 0.5, 0.625, 0.5, 0.75, 0.375, 0.75, 0.375, 0.25, 0.5, 0.25, 0.5, 0.5, 0.375, 0.5, 0.375, 0.125, 0.5, 0.125, 0.5, 0.25, 0.375, 0.25, 0.5, 0.0, 0.5, 0.0, 0.5, 0.125, 0.5, 0.125, 0.5, 0.5, 0.5, 0.5, 0.5, 0.625, 0.5, 0.625, 0.5, 0.75, 0.5, 0.75, 0.5, 1.0, 0.5, 1.0, 0.5, 0.625, 0.5, 0.625, 0.5, 0.75, 0.5, 0.75, 0.5, 0.25, 0.5, 0.25, 0.5, 0.5, 0.5, 0.5, 0.5, 0.125, 0.5, 0.125, 0.5, 0.25, 0.5, 0.25, 0.5, 0.125, 0.625, 0.125, 0.625, 0.25, 0.5, 0.25, 0.5, 0.0, 0.625, 0.0, 0.625, 0.125, 0.5, 0.125, 0.875, 0.75, 0.875, 0.625, 0.875, 0.625, 0.875, 0.75, 0.625, 0.25, 0.5, 0.25, 0.5, 0.25, 0.625, 0.25, 0.5, 0.125, 0.5, 0.0, 0.5, 0.0, 0.5, 0.125, 0.5, 1.0, 0.625, 1.0, 0.625, 1.0, 0.5, 1.0])
me_cube.materials.append(mat_material_005)
me_cube.update()
me_cube_002 = bpy.data.meshes.new('Cube.002')
me_cube_002.from_pydata([(-1.157, -1.157, -1.017), (-0.369, -0.369, 1.0), (-1.157, 1.157, -1.017), (-0.369, 0.369, 1.0), (1.099, -1.157, -1.017), (0.3118, -0.369, 1.0), (1.099, 1.157, -1.017), (0.3118, 0.369, 1.0), (-1.157, -3.737e-08, -1.017), (-0.369, 1.504e-07, 1.071), (1.099, -3.737e-08, -1.017), (0.3118, 1.504e-07, 1.071), (-1.157, -1.157, -0.7624), (-1.157, 1.157, -0.7624), (1.099, 1.157, -0.7624), (1.099, -1.157, -0.7624), (1.099, -3.737e-08, -0.7624), (-1.157, -3.737e-08, -0.7624), (-1.157, -1.157, -0.7624), (-1.157, 1.157, -0.7624), (1.099, 1.157, -0.7624), (1.099, -1.157, -0.7624), (1.099, -3.737e-08, -0.7624), (-1.157, -3.737e-08, -0.7624), (-0.2151, -1.157, -1.179), (0.5726, -0.369, 0.5832), (0.5726, 1.504e-07, 0.6541), (0.5726, 0.369, 0.5832), (-0.2151, 1.157, -1.179), (-0.2151, -3.737e-08, -1.179)], [], [(9, 3, 27, 26), (19, 3, 7, 20), (22, 11, 5, 21), (21, 5, 1, 18), (8, 10, 4, 0), (11, 9, 1, 5), (7, 3, 9, 11), (2, 6, 10, 8), (20, 7, 11, 22), (19, 23, 29, 28), (0, 12, 17, 8), (6, 14, 16, 10), (4, 15, 12, 0), (10, 16, 15, 4), (2, 13, 14, 6), (8, 17, 13, 2), (12, 18, 23, 17), (14, 20, 22, 16), (15, 21, 18, 12), (16, 22, 21, 15), (13, 19, 20, 14), (17, 23, 19, 13), (29, 26, 27, 28), (24, 25, 26, 29), (1, 9, 26, 25), (3, 19, 28, 27), (23, 18, 24, 29), (18, 1, 25, 24)])
me_cube_002.polygons.foreach_set('use_smooth', [True] * 28)
_uv = me_cube_002.uv_layers.new(name='UVMap')
_uv.uv.foreach_set('vector', [0.875, 0.625, 0.875, 0.5, 0.875, 0.5, 0.875, 0.625, 0.5, 0.25, 0.625, 0.25, 0.625, 0.5, 0.5, 0.5, 0.5, 0.625, 0.625, 0.625, 0.625, 0.75, 0.5, 0.75, 0.5, 0.75, 0.625, 0.75, 0.625, 1.0, 0.5, 1.0, 0.125, 0.625, 0.375, 0.625, 0.375, 0.75, 0.125, 0.75, 0.625, 0.625, 0.875, 0.625, 0.875, 0.75, 0.625, 0.75, 0.625, 0.5, 0.875, 0.5, 0.875, 0.625, 0.625, 0.625, 0.125, 0.5, 0.375, 0.5, 0.375, 0.625, 0.125, 0.625, 0.5, 0.5, 0.625, 0.5, 0.625, 0.625, 0.5, 0.625, 0.5, 0.25, 0.5, 0.125, 0.5, 0.125, 0.5, 0.25, 0.375, 0.0, 0.5, 0.0, 0.5, 0.125, 0.375, 0.125, 0.375, 0.5, 0.5, 0.5, 0.5, 0.625, 0.375, 0.625, 0.375, 0.75, 0.5, 0.75, 0.5, 1.0, 0.375, 1.0, 0.375, 0.625, 0.5, 0.625, 0.5, 0.75, 0.375, 0.75, 0.375, 0.25, 0.5, 0.25, 0.5, 0.5, 0.375, 0.5, 0.375, 0.125, 0.5, 0.125, 0.5, 0.25, 0.375, 0.25, 0.5, 0.0, 0.5, 0.0, 0.5, 0.125, 0.5, 0.125, 0.5, 0.5, 0.5, 0.5, 0.5, 0.625, 0.5, 0.625, 0.5, 0.75, 0.5, 0.75, 0.5, 1.0, 0.5, 1.0, 0.5, 0.625, 0.5, 0.625, 0.5, 0.75, 0.5, 0.75, 0.5, 0.25, 0.5, 0.25, 0.5, 0.5, 0.5, 0.5, 0.5, 0.125, 0.5, 0.125, 0.5, 0.25, 0.5, 0.25, 0.5, 0.125, 0.625, 0.125, 0.625, 0.25, 0.5, 0.25, 0.5, 0.0, 0.625, 0.0, 0.625, 0.125, 0.5, 0.125, 0.875, 0.75, 0.875, 0.625, 0.875, 0.625, 0.875, 0.75, 0.625, 0.25, 0.5, 0.25, 0.5, 0.25, 0.625, 0.25, 0.5, 0.125, 0.5, 0.0, 0.5, 0.0, 0.5, 0.125, 0.5, 1.0, 0.625, 1.0, 0.625, 1.0, 0.5, 1.0])
me_cube_002.materials.append(mat_material_005)
me_cube_002.update()

# ---- objects
ob_cylinder = bpy.data.objects.new('Cylinder', me_cylinder)
ob_cylinder_001 = bpy.data.objects.new('Cylinder.001', me_cylinder_001)
ob_cylinder_002 = bpy.data.objects.new('Cylinder.002', me_cylinder_002)
ob_cube_003 = bpy.data.objects.new('Cube.003', me_cube_003)
ob_cone = bpy.data.objects.new('Cone', me_cone)
ob_cone_001 = bpy.data.objects.new('Cone.001', me_cone_001)
ob_cube = bpy.data.objects.new('Cube', me_cube)
ob_cube_001 = bpy.data.objects.new('Cube.001', me_cube_002)

# ---- transforms, parenting, visibility, modifiers, constraints
ob_cylinder.location = (-0.9822, 0.5063, 1.487)
ob_cylinder.rotation_euler = (1.571, -3.142, 1.571)
ob_cylinder.scale = (0.2444, -0.2444, 0.03826)
ob_cylinder_001.location = (-0.9822, -0.5063, 1.487)
ob_cylinder_001.rotation_euler = (1.571, -3.142, 1.571)
ob_cylinder_001.scale = (0.2444, -0.2444, 0.03826)
ob_cylinder_002.location = (-0.9822, -0.5063, 1.428)
ob_cylinder_002.rotation_euler = (1.571, -3.142, 1.571)
ob_cylinder_002.scale = (0.1411, -0.1329, 0.05207)
ob_cube_003.location = (0.0, 0.0, 1.0)
ob_cone.location = (-1.008, 0.7234, 0.8628)
ob_cone.rotation_euler = (4.538, 0.0, 0.0)
ob_cone.scale = (0.02398, 0.1246, 0.1246)
ob_cone_001.location = (-1.008, -0.7234, 0.8628)
ob_cone_001.rotation_euler = (1.571, 0.0, 0.0)
ob_cone_001.scale = (0.02398, 0.1246, 0.1246)
ob_cube.location = (-0.4773, 0.5497, 2.214)
ob_cube.scale = (0.3017, 0.3017, 0.3017)
_m = ob_cube.modifiers.new('Subdivision', 'SUBSURF')
ob_cube_001.location = (-0.4773, -0.5497, 2.214)
ob_cube_001.scale = (0.3017, 0.3017, 0.3017)
_m = ob_cube_001.modifiers.new('Subdivision', 'SUBSURF')

# ---- collection membership
col_collection.objects.link(ob_cylinder)
col_collection.objects.link(ob_cylinder_001)
col_collection.objects.link(ob_cylinder_002)
col_collection.objects.link(ob_cube_003)
col_collection.objects.link(ob_cone)
col_collection.objects.link(ob_cone_001)
col_collection.objects.link(ob_cube)
col_collection.objects.link(ob_cube_001)

# ---- scene / render settings (as saved in the file)
scene.frame_start = 1; scene.frame_end = 250; scene.frame_set(1)
scene.render.engine = 'BLENDER_EEVEE_NEXT'
bpy.context.view_layer.update()

# ---- added for rendering (the .blend has no active camera and no usable light): camera, sun
cam_auto = bpy.data.cameras.new('AutoCamera')
cam_auto.lens = 50.0
cam_auto.sensor_width = 36.0
cam_auto.clip_end = 1000.0
ob_auto_camera = bpy.data.objects.new('AutoCamera', cam_auto)
scene.collection.objects.link(ob_auto_camera)
ob_auto_camera.location = (3.51512, -4.23872, 4.09435)
ob_auto_camera.rotation_euler = (1.09748, -7.21219e-08, 0.694738)
scene.camera = ob_auto_camera
light_auto_sun = bpy.data.lights.new('AutoSun', 'SUN')
light_auto_sun.energy = 3.0
light_auto_sun.angle = 0.0523599
ob_auto_sun = bpy.data.objects.new('AutoSun', light_auto_sun)
scene.collection.objects.link(ob_auto_sun)
ob_auto_sun.rotation_euler = (0.872665, 0.174533, 0.523599)
bpy.context.view_layer.update()
